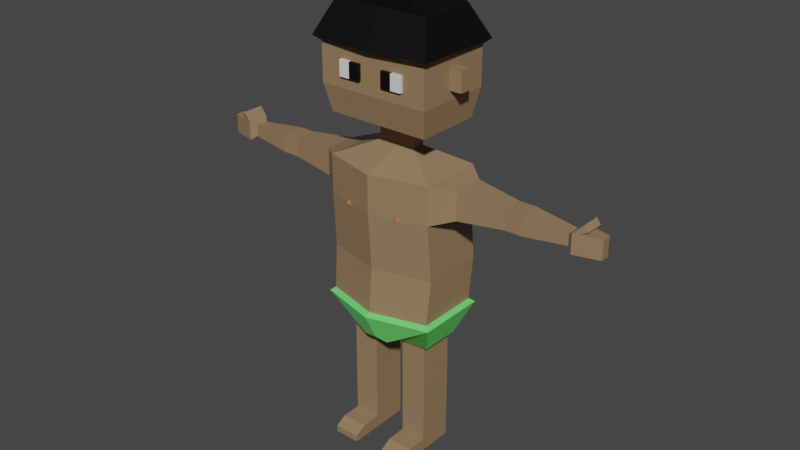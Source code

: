 # Source: adam2.blend  (saved by Blender 3.2.14; exported with 4.5.12 LTS)
import bpy
from mathutils import Matrix  # noqa: F401  (used for matrix-valued properties, if any)

bpy.ops.wm.read_factory_settings(use_empty=True)
scene = bpy.context.scene
scene.name = 'Scene'

# ---- collections
col_collection = bpy.data.collections.new('Collection'); scene.collection.children.link(col_collection)

# ---- materials (node trees are filled in below, after node groups)
mat_skin = bpy.data.materials.new('Skin')
mat_skin.alpha_threshold = 0.0
mat_skin.use_transparent_shadow = False
mat_skin.line_color = (0.0, 0.0, 0.0, 1.0)
mat_loin_cloth = bpy.data.materials.new('Loin cloth')
mat_loin_cloth.use_transparent_shadow = False
mat_eyeball = bpy.data.materials.new('Eyeball')
mat_eyeball.use_transparent_shadow = False
mat_pupil = bpy.data.materials.new('Pupil')
mat_pupil.use_transparent_shadow = False
mat_hair = bpy.data.materials.new('Hair')
mat_hair.use_transparent_shadow = False
mat_nipple = bpy.data.materials.new('Nipple')
mat_nipple.use_transparent_shadow = False

# ---- material node trees
mat_skin.use_nodes = True; mat_skin.node_tree.nodes.clear()
_N = mat_skin.node_tree.nodes; _L = mat_skin.node_tree.links
n0 = _N.new('ShaderNodeOutputMaterial'); n0.name = 'Material Output'; n0.location = (300, 300)
n1 = _N.new('ShaderNodeBsdfPrincipled'); n1.name = 'Principled BSDF'; n1.location = (10, 300)
n1.distribution = 'GGX'
n1.subsurface_method = 'RANDOM_WALK_SKIN'
n1.inputs[0].default_value = (0.3032, 0.1927, 0.1057, 1.0)
n1.inputs[2].default_value = 0.4
n1.inputs[3].default_value = 1.45
n1.inputs[27].default_value = (0.0, 0.0, 0.0, 1.0)
n1.inputs[28].default_value = 1.0
_L.new(n1.outputs[0], n0.inputs[0])
n0.is_active_output = True
mat_loin_cloth.use_nodes = True; mat_loin_cloth.node_tree.nodes.clear()
_N = mat_loin_cloth.node_tree.nodes; _L = mat_loin_cloth.node_tree.links
n0 = _N.new('ShaderNodeBsdfPrincipled'); n0.name = 'Principled BSDF'; n0.location = (10, 300)
n0.distribution = 'GGX'
n0.subsurface_method = 'RANDOM_WALK_SKIN'
n0.inputs[0].default_value = (0.1499, 0.8, 0.1604, 1.0)
n0.inputs[3].default_value = 1.45
n0.inputs[27].default_value = (0.0, 0.0, 0.0, 1.0)
n0.inputs[28].default_value = 1.0
n1 = _N.new('ShaderNodeOutputMaterial'); n1.name = 'Material Output'; n1.location = (300, 300)
_L.new(n0.outputs[0], n1.inputs[0])
n1.is_active_output = True
mat_eyeball.use_nodes = True; mat_eyeball.node_tree.nodes.clear()
_N = mat_eyeball.node_tree.nodes; _L = mat_eyeball.node_tree.links
n0 = _N.new('ShaderNodeBsdfPrincipled'); n0.name = 'Principled BSDF'; n0.location = (10, 300)
n0.distribution = 'GGX'
n0.subsurface_method = 'RANDOM_WALK_SKIN'
n0.inputs[3].default_value = 1.45
n0.inputs[27].default_value = (0.0, 0.0, 0.0, 1.0)
n0.inputs[28].default_value = 1.0
n1 = _N.new('ShaderNodeOutputMaterial'); n1.name = 'Material Output'; n1.location = (300, 300)
_L.new(n0.outputs[0], n1.inputs[0])
n1.is_active_output = True
mat_pupil.use_nodes = True; mat_pupil.node_tree.nodes.clear()
_N = mat_pupil.node_tree.nodes; _L = mat_pupil.node_tree.links
n0 = _N.new('ShaderNodeBsdfPrincipled'); n0.name = 'Principled BSDF'; n0.location = (10, 300)
n0.distribution = 'GGX'
n0.subsurface_method = 'RANDOM_WALK_SKIN'
n0.inputs[0].default_value = (0.0, 0.0, 0.0, 1.0)
n0.inputs[3].default_value = 1.45
n0.inputs[27].default_value = (0.0, 0.0, 0.0, 1.0)
n0.inputs[28].default_value = 1.0
n1 = _N.new('ShaderNodeOutputMaterial'); n1.name = 'Material Output'; n1.location = (300, 300)
_L.new(n0.outputs[0], n1.inputs[0])
n1.is_active_output = True
mat_hair.use_nodes = True; mat_hair.node_tree.nodes.clear()
_N = mat_hair.node_tree.nodes; _L = mat_hair.node_tree.links
n0 = _N.new('ShaderNodeBsdfPrincipled'); n0.name = 'Principled BSDF'; n0.location = (10, 300)
n0.distribution = 'GGX'
n0.subsurface_method = 'RANDOM_WALK_SKIN'
n0.inputs[0].default_value = (0.0, 0.0, 0.0, 1.0)
n0.inputs[3].default_value = 1.45
n0.inputs[27].default_value = (0.0, 0.0, 0.0, 1.0)
n0.inputs[28].default_value = 1.0
n1 = _N.new('ShaderNodeOutputMaterial'); n1.name = 'Material Output'; n1.location = (300, 300)
_L.new(n0.outputs[0], n1.inputs[0])
n1.is_active_output = True
mat_nipple.use_nodes = True; mat_nipple.node_tree.nodes.clear()
_N = mat_nipple.node_tree.nodes; _L = mat_nipple.node_tree.links
n0 = _N.new('ShaderNodeBsdfPrincipled'); n0.name = 'Principled BSDF'; n0.location = (10, 300)
n0.distribution = 'GGX'
n0.subsurface_method = 'RANDOM_WALK_SKIN'
n0.inputs[0].default_value = (0.8, 0.1992, 0.09667, 1.0)
n0.inputs[3].default_value = 1.45
n0.inputs[27].default_value = (0.0, 0.0, 0.0, 1.0)
n0.inputs[28].default_value = 1.0
n1 = _N.new('ShaderNodeOutputMaterial'); n1.name = 'Material Output'; n1.location = (300, 300)
_L.new(n0.outputs[0], n1.inputs[0])
n1.is_active_output = True

# ---- world
world_world = bpy.data.worlds.new('World'); scene.world = world_world
world_world.use_nodes = True; world_world.node_tree.nodes.clear()
_N = world_world.node_tree.nodes; _L = world_world.node_tree.links
n0 = _N.new('ShaderNodeOutputWorld'); n0.name = 'World Output'; n0.location = (300, 300)
n1 = _N.new('ShaderNodeBackground'); n1.name = 'Background'; n1.location = (10, 300)
n1.inputs[0].default_value = (0.05088, 0.05088, 0.05088, 1.0)
_L.new(n1.outputs[0], n0.inputs[0])
n0.is_active_output = True
world_world.color = (0.05088, 0.05088, 0.05088)
world_world.use_sun_shadow = False
world_world.sun_shadow_jitter_overblur = 0.0

# ---- meshes
me_cube = bpy.data.meshes.new('Cube')
me_cube.from_pydata([(0.2442, 0.14, 1.303), (0.05219, 0.14, 0.5629), (0.2442, -0.14, 1.303), (0.05219, -0.14, 0.5629), (0.0, 0.14, 0.5629), (0.0, -0.2057, 1.303), (0.0, -0.14, 0.5629), (0.0, 0.14, 1.303), (0.2442, 0.14, 1.135), (0.2499, 0.1584, 0.8835), (0.2442, -0.14, 1.135), (0.2499, -0.1216, 0.8835), (0.0, -0.2057, 1.135), (0.0, -0.1873, 0.8835), (0.0, 0.14, 1.135), (0.0, 0.1584, 0.8835), (0.2442, 0.14, 0.6903), (0.2442, -0.14, 0.6903), (0.0, -0.2057, 0.6903), (0.0, 0.14, 0.6903), (0.1866, 0.07961, 0.5554), (0.07094, 0.07961, 0.5531), (0.1866, -0.07961, 0.5554), (0.07094, -0.07961, 0.5531), (0.1882, 0.07961, 0.3245), (0.07253, 0.07961, 0.3245), (0.1882, -0.07961, 0.3245), (0.07253, -0.07961, 0.3245), (0.1882, 0.07961, 0.2897), (0.07253, 0.07961, 0.2897), (0.1882, -0.07961, 0.2897), (0.07253, -0.07961, 0.2897), (0.1882, 0.07961, 0.2528), (0.07253, 0.07961, 0.2528), (0.1882, -0.07961, 0.2528), (0.07253, -0.07961, 0.2528), (0.1882, 0.07961, 0.0623), (0.07253, 0.07961, 0.0623), (0.1882, -0.07961, 0.0623), (0.07253, -0.07961, 0.0623), (0.1882, 0.07961, 0.005189), (0.07253, 0.07961, 0.005189), (0.1882, -0.07961, 0.005189), (0.07253, -0.07961, 0.005189), (0.1882, -0.1674, 0.0623), (0.07253, -0.1674, 0.0623), (0.1882, -0.1674, 0.005189), (0.07253, -0.1674, 0.005189), (0.1882, -0.2176, 0.03497), (0.07253, -0.2176, 0.03497), (0.1882, -0.2176, 0.005189), (0.07253, -0.2176, 0.005189), (0.3274, 0.07189, 1.283), (0.3274, -0.07189, 1.283), (0.3274, 0.07189, 1.159), (0.3274, -0.07189, 1.159), (0.5325, 0.04813, 1.263), (0.5325, -0.04813, 1.263), (0.5325, 0.04813, 1.179), (0.5325, -0.04813, 1.179), (0.5689, 0.04813, 1.263), (0.5689, -0.04813, 1.263), (0.5689, 0.04813, 1.179), (0.5689, -0.04813, 1.179), (0.6078, 0.04813, 1.263), (0.6078, -0.04813, 1.263), (0.6078, 0.04813, 1.179), (0.6078, -0.04813, 1.179), (0.7948, 0.02923, 1.246), (0.7948, -0.02923, 1.246), (0.7948, 0.02923, 1.196), (0.7948, -0.02923, 1.196), (0.8181, 0.04897, 1.263), (0.8181, -0.04897, 1.263), (0.8181, 0.04897, 1.178), (0.8181, -0.04897, 1.178), (0.9298, 0.02, 1.263), (0.9298, -0.02, 1.263), (0.9298, 0.02, 1.178), (0.9298, -0.02, 1.178), (0.08473, 0.02893, 1.375), (0.08473, -0.02893, 1.375), (0.0, 0.02893, 1.375), (0.0, -0.02893, 1.375), (0.08473, 0.02893, 1.434), (0.08473, -0.02893, 1.434), (0.0, 0.02893, 1.434), (0.0, -0.02893, 1.434), (0.08473, 0.02893, 1.434), (0.08473, -0.02893, 1.434), (0.0, 0.02893, 1.434), (0.0, -0.02893, 1.434), (0.08473, 0.02893, 1.434), (0.08473, -0.02893, 1.434), (0.0, 0.02893, 1.434), (0.0, -0.02893, 1.434), (0.08473, 0.02893, 1.434), (0.08473, -0.02893, 1.434), (0.0, 0.02893, 1.434), (0.0, -0.02893, 1.434), (0.2267, 0.1457, 1.489), (0.2267, -0.1457, 1.489), (0.0, 0.1457, 1.489), (0.0, -0.1457, 1.489), (0.0, 0.1074, 1.908), (0.0, -0.1074, 1.908), (0.0, 0.174, 1.611), (0.0, 0.174, 1.778), (0.248, 0.174, 1.611), (0.248, 0.174, 1.778), (0.248, -0.174, 1.778), (0.248, -0.174, 1.611), (0.0, -0.174, 1.778), (0.0, -0.174, 1.611), (0.2442, 0.14, 0.6903), (0.05219, 0.14, 0.5629), (0.2442, -0.14, 0.6903), (0.05219, -0.14, 0.5629), (0.0, -0.14, 0.5629), (0.0, 0.14, 0.5629), (0.0, -0.2057, 0.6903), (0.0, 0.14, 0.6903), (0.1866, -0.07961, 0.5554), (0.07094, -0.07961, 0.5531), (0.07094, 0.07961, 0.5531), (0.1866, 0.07961, 0.5554), (0.2069, -0.09151, 0.5375), (0.2138, 0.07961, 0.5437), (0.248, 0.02691, 1.652), (0.248, 0.02691, 1.738), (0.248, -0.02691, 1.738), (0.248, -0.02691, 1.652), (0.3036, -0.02691, 1.738), (0.3036, -0.02691, 1.652), (0.3036, 0.02691, 1.652), (0.3036, 0.02691, 1.738), (0.1002, -0.174, 1.728), (0.1002, -0.174, 1.661), (0.05339, -0.174, 1.728), (0.05339, -0.174, 1.661), (0.1006, -0.174, 1.661), (0.1006, -0.174, 1.728), (0.1474, -0.174, 1.661), (0.1474, -0.174, 1.728), (0.1002, -0.1876, 1.728), (0.1002, -0.1876, 1.661), (0.05339, -0.1876, 1.661), (0.05339, -0.1876, 1.728), (0.1474, -0.1876, 1.728), (0.1006, -0.1876, 1.728), (0.1474, -0.1876, 1.661), (0.1006, -0.1876, 1.661), (0.0, 0.174, 1.778), (0.0, 0.1074, 1.908), (0.0, -0.1074, 1.908), (0.248, 0.174, 1.778), (0.248, -0.174, 1.778), (0.0, -0.174, 1.778), (0.8479, 0.04125, 1.178), (0.8479, -0.04125, 1.178), (0.8479, 0.04125, 1.263), (0.8479, -0.04125, 1.263), (0.8538, 0.05567, 1.298), (0.8538, -0.04227, 1.298), (0.8751, -0.03455, 1.277), (0.8751, 0.04795, 1.277), (0.0, 0.1296, 1.945), (0.0, 0.2118, 1.797), (0.0, 0.174, 1.778), (0.09978, -0.1252, 2.015), (0.09978, 0.1252, 2.015), (0.248, 0.174, 1.778), (0.248, -0.174, 1.778), (0.0, -0.174, 1.778), (0.2145, 0.1252, 1.942), (0.2145, -0.1252, 1.942), (0.0, -0.1296, 1.945), (0.2726, 0.1997, 1.801), (0.2726, -0.1997, 1.801), (0.0, -0.2118, 1.797), (0.0, 0.1296, 2.018), (0.0, -0.1296, 2.018), (0.1126, -0.1827, 1.122), (0.1126, -0.1827, 1.148), (0.1126, -0.1567, 1.122), (0.1126, -0.1567, 1.148), (0.05219, 0.14, 0.5629), (0.05219, -0.14, 0.5629), (0.0, 0.14, 0.5629), (0.0, -0.14, 0.5629), (0.2442, 0.14, 0.6903), (0.1866, 0.07961, 0.5554), (0.07094, 0.07961, 0.5531), (0.2442, 0.14, 0.6903), (0.05219, 0.14, 0.5629), (0.2442, -0.14, 0.6903), (0.05219, -0.14, 0.5629), (0.0, -0.14, 0.5629), (0.0, 0.14, 0.5629), (0.0, -0.2057, 0.6903), (0.0, 0.14, 0.6903), (0.1866, -0.07961, 0.5554), (0.07094, -0.07961, 0.5531), (0.07094, 0.07961, 0.5531), (0.1866, 0.07961, 0.5554), (0.2686, 0.1531, 0.6799), (0.05039, 0.1693, 0.5595), (0.2639, -0.1548, 0.674), (0.05765, -0.1641, 0.5468), (0.0, -0.1666, 0.5516), (0.0, 0.1696, 0.5629), (0.0, -0.2324, 0.679), (0.0, 0.1696, 0.6903), (0.2069, -0.09151, 0.5375), (0.06514, -0.08924, 0.5257), (0.05719, 0.07961, 0.5269), (0.2138, 0.07961, 0.5437), (0.1182, -0.1771, 1.128), (0.1182, -0.1771, 1.142), (0.1182, -0.1623, 1.128), (0.1182, -0.1623, 1.142), (0.1331, -0.1771, 1.128), (0.1331, -0.1771, 1.142), (0.1331, -0.1623, 1.128), (0.1331, -0.1623, 1.142)], [(154, 105), (104, 153)], [(0, 2, 53, 52), (14, 7, 0, 8), (0, 7, 82, 80), (10, 2, 5, 12), (17, 11, 13, 18), (11, 10, 12, 13), (19, 15, 9, 16), (15, 14, 8, 9), (16, 9, 11, 17), (9, 8, 10, 11), (21, 23, 123, 124), (3, 1, 115, 117), (21, 20, 24, 25), (23, 22, 122, 123), (6, 3, 117, 118), (17, 18, 120, 116), (25, 24, 28, 29), (20, 22, 26, 24), (22, 23, 27, 26), (23, 21, 25, 27), (28, 30, 34, 32), (24, 26, 30, 28), (26, 27, 31, 30), (27, 25, 29, 31), (35, 33, 37, 39), (30, 31, 35, 34), (31, 29, 33, 35), (29, 28, 32, 33), (36, 38, 42, 40), (33, 32, 36, 37), (32, 34, 38, 36), (34, 35, 39, 38), (41, 40, 42, 43), (43, 42, 46, 47), (39, 37, 41, 43), (37, 36, 40, 41), (46, 44, 48, 50), (39, 43, 47, 45), (38, 39, 45, 44), (42, 38, 44, 46), (48, 49, 51, 50), (44, 45, 49, 48), (45, 47, 51, 49), (47, 46, 50, 51), (53, 55, 59, 57), (2, 10, 55, 53), (10, 8, 54, 55), (8, 0, 52, 54), (57, 59, 63, 61), (52, 53, 57, 56), (55, 54, 58, 59), (54, 52, 56, 58), (63, 62, 66, 67), (56, 57, 61, 60), (59, 58, 62, 63), (58, 56, 60, 62), (65, 67, 71, 69), (62, 60, 64, 66), (61, 63, 67, 65), (60, 61, 65, 64), (68, 69, 73, 72), (64, 65, 69, 68), (67, 66, 70, 71), (66, 64, 68, 70), (159, 158, 78, 79), (71, 70, 74, 75), (70, 68, 72, 74), (69, 71, 75, 73), (78, 76, 77, 79), (158, 160, 76, 78), (161, 159, 79, 77), (160, 161, 77, 76), (83, 81, 85, 87), (2, 0, 80, 81), (5, 2, 81, 83), (87, 85, 89, 91), (81, 80, 84, 85), (80, 82, 86, 84), (91, 89, 93, 95), (85, 84, 88, 89), (84, 86, 90, 88), (92, 94, 98, 96), (89, 88, 92, 93), (88, 90, 94, 92), (96, 98, 102, 100), (95, 93, 97, 99), (93, 92, 96, 97), (99, 97, 101, 103), (97, 96, 100, 101), (109, 107, 152, 155), (110, 109, 155, 156), (103, 101, 111, 113), (113, 111, 110, 112), (100, 102, 106, 108), (108, 106, 107, 109), (101, 100, 108, 111), (111, 108, 109, 110), (1, 4, 119, 115), (22, 20, 125, 122), (16, 1, 115, 114), (20, 16, 114, 125), (16, 17, 116, 114), (1, 21, 124, 115), (19, 16, 114, 121), (122, 125, 127, 126), (131, 130, 129, 128), (133, 134, 135, 132), (129, 130, 132, 135), (130, 131, 133, 132), (128, 129, 135, 134), (131, 128, 134, 133), (137, 136, 144, 145), (151, 150, 148, 149), (146, 145, 144, 147), (139, 138, 136, 137), (140, 141, 143, 142), (142, 143, 148, 150), (140, 142, 150, 151), (136, 138, 147, 144), (138, 139, 146, 147), (141, 140, 151, 149), (143, 141, 149, 148), (139, 137, 145, 146), (112, 110, 156, 157), (160, 72, 162, 165), (73, 75, 159, 161), (74, 72, 160, 158), (75, 74, 158, 159), (162, 163, 164, 165), (73, 161, 164, 163), (72, 73, 163, 162), (161, 160, 165, 164), (172, 171, 177, 178), (171, 168, 167, 177), (178, 177, 174, 175), (175, 174, 170, 169), (177, 167, 166, 174), (179, 178, 175, 176), (173, 172, 178, 179), (170, 180, 181, 169), (174, 166, 180, 170), (176, 175, 169, 181), (182, 183, 185, 184), (188, 186, 187, 189), (186, 190, 191, 192), (196, 194, 206, 208), (202, 201, 213, 214), (197, 196, 208, 209), (195, 199, 211, 207), (200, 193, 205, 212), (210, 212, 205, 206), (208, 207, 211, 209), (208, 206, 215, 214), (207, 208, 214, 213), (205, 207, 213, 216), (203, 202, 214, 215), (194, 198, 210, 206), (204, 193, 205, 216), (194, 203, 215, 206), (193, 195, 207, 205), (193, 194, 206, 205), (219, 220, 224, 223), (223, 224, 222, 221), (221, 222, 218, 217), (219, 223, 221, 217), (224, 220, 218, 222)])
me_cube.polygons.foreach_set('material_index', [0, 0, 0, 0, 0, 0, 0, 0, 0, 0, 0, 0, 0, 0, 0, 0, 0, 0, 0, 0, 0, 0, 0, 0, 0, 0, 0, 0, 0, 0, 0, 0, 0, 0, 0, 0, 0, 0, 0, 0, 0, 0, 0, 0, 0, 0, 0, 0, 0, 0, 0, 0, 0, 0, 0, 0, 0, 0, 0, 0, 0, 0, 0, 0, 0, 0, 0, 0, 0, 0, 0, 0, 0, 0, 0, 0, 0, 0, 0, 0, 0, 0, 0, 0, 0, 0, 0, 0, 0, 0, 0, 0, 0, 0, 0, 0, 0, 0, 0, 0, 0, 0, 0, 0, 0, 0, 0, 0, 0, 0, 0, 3, 2, 3, 3, 2, 2, 2, 3, 3, 2, 2, 3, 0, 0, 0, 0, 0, 0, 0, 0, 0, 4, 4, 4, 4, 4, 4, 4, 4, 4, 4, 0, 1, 1, 1, 1, 1, 1, 1, 1, 1, 1, 1, 1, 1, 1, 1, 1, 1, 1, 5, 5, 5, 5, 5])
_uv = me_cube.uv_layers.new(name='UVMap')
_uv.uv.foreach_set('vector', [0.625, 0.5, 0.625, 0.75, 0.625, 0.75, 0.625, 0.5, 0.5445, 0.375, 0.625, 0.375, 0.625, 0.5, 0.5445, 0.5, 0.625, 0.5, 0.625, 0.375, 0.625, 0.375, 0.625, 0.5, 0.5445, 0.75, 0.625, 0.75, 0.625, 0.875, 0.5445, 0.875, 0.3972, 0.75, 0.4612, 0.75, 0.4612, 0.875, 0.3972, 0.875, 0.4612, 0.75, 0.5445, 0.75, 0.5445, 0.875, 0.4612, 0.875, 0.3972, 0.375, 0.4612, 0.375, 0.4612, 0.5, 0.3972, 0.5, 0.4612, 0.375, 0.5445, 0.375, 0.5445, 0.5, 0.4612, 0.5, 0.3972, 0.5, 0.4612, 0.5, 0.4612, 0.75, 0.3972, 0.75, 0.4612, 0.5, 0.5445, 0.5, 0.5445, 0.75, 0.4612, 0.75, 0.375, 0.5, 0.375, 0.75, 0.375, 0.75, 0.375, 0.5, 0.375, 0.75, 0.375, 0.5, 0.375, 0.5, 0.375, 0.75, 0.375, 0.5, 0.3972, 0.5, 0.3972, 0.5, 0.375, 0.5, 0.375, 0.75, 0.3972, 0.75, 0.3972, 0.75, 0.375, 0.75, 0.25, 0.75, 0.375, 0.75, 0.375, 0.75, 0.25, 0.75, 0.3972, 0.75, 0.3972, 0.875, 0.3972, 0.875, 0.3972, 0.75, 0.375, 0.5, 0.3972, 0.5, 0.3972, 0.5, 0.375, 0.5, 0.3972, 0.5, 0.3972, 0.75, 0.3972, 0.75, 0.3972, 0.5, 0.3972, 0.75, 0.375, 0.75, 0.375, 0.75, 0.3972, 0.75, 0.375, 0.75, 0.375, 0.5, 0.375, 0.5, 0.375, 0.75, 0.3972, 0.5, 0.3972, 0.75, 0.3972, 0.75, 0.3972, 0.5, 0.3972, 0.5, 0.3972, 0.75, 0.3972, 0.75, 0.3972, 0.5, 0.3972, 0.75, 0.375, 0.75, 0.375, 0.75, 0.3972, 0.75, 0.375, 0.75, 0.375, 0.5, 0.375, 0.5, 0.375, 0.75, 0.375, 0.75, 0.375, 0.5, 0.375, 0.5, 0.375, 0.75, 0.3972, 0.75, 0.375, 0.75, 0.375, 0.75, 0.3972, 0.75, 0.375, 0.75, 0.375, 0.5, 0.375, 0.5, 0.375, 0.75, 0.375, 0.5, 0.3972, 0.5, 0.3972, 0.5, 0.375, 0.5, 0.3972, 0.5, 0.3972, 0.75, 0.3972, 0.75, 0.3972, 0.5, 0.375, 0.5, 0.3972, 0.5, 0.3972, 0.5, 0.375, 0.5, 0.3972, 0.5, 0.3972, 0.75, 0.3972, 0.75, 0.3972, 0.5, 0.3972, 0.75, 0.375, 0.75, 0.375, 0.75, 0.3972, 0.75, 0.375, 0.5, 0.3972, 0.5, 0.3972, 0.75, 0.375, 0.75, 0.375, 0.75, 0.3972, 0.75, 0.3972, 0.75, 0.375, 0.75, 0.375, 0.75, 0.375, 0.5, 0.375, 0.5, 0.375, 0.75, 0.375, 0.5, 0.3972, 0.5, 0.3972, 0.5, 0.375, 0.5, 0.3972, 0.75, 0.3972, 0.75, 0.3972, 0.75, 0.3972, 0.75, 0.375, 0.75, 0.375, 0.75, 0.375, 0.75, 0.375, 0.75, 0.3972, 0.75, 0.375, 0.75, 0.375, 0.75, 0.3972, 0.75, 0.3972, 0.75, 0.3972, 0.75, 0.3972, 0.75, 0.3972, 0.75, 0.3972, 0.75, 0.375, 0.75, 0.375, 0.75, 0.3972, 0.75, 0.3972, 0.75, 0.375, 0.75, 0.375, 0.75, 0.3972, 0.75, 0.375, 0.75, 0.375, 0.75, 0.375, 0.75, 0.375, 0.75, 0.375, 0.75, 0.3972, 0.75, 0.3972, 0.75, 0.375, 0.75, 0.625, 0.75, 0.5445, 0.75, 0.5445, 0.75, 0.625, 0.75, 0.625, 0.75, 0.5445, 0.75, 0.5445, 0.75, 0.625, 0.75, 0.5445, 0.75, 0.5445, 0.5, 0.5445, 0.5, 0.5445, 0.75, 0.5445, 0.5, 0.625, 0.5, 0.625, 0.5, 0.5445, 0.5, 0.625, 0.75, 0.5445, 0.75, 0.5445, 0.75, 0.625, 0.75, 0.625, 0.5, 0.625, 0.75, 0.625, 0.75, 0.625, 0.5, 0.5445, 0.75, 0.5445, 0.5, 0.5445, 0.5, 0.5445, 0.75, 0.5445, 0.5, 0.625, 0.5, 0.625, 0.5, 0.5445, 0.5, 0.5445, 0.75, 0.5445, 0.5, 0.5445, 0.5, 0.5445, 0.75, 0.625, 0.5, 0.625, 0.75, 0.625, 0.75, 0.625, 0.5, 0.5445, 0.75, 0.5445, 0.5, 0.5445, 0.5, 0.5445, 0.75, 0.5445, 0.5, 0.625, 0.5, 0.625, 0.5, 0.5445, 0.5, 0.625, 0.75, 0.5445, 0.75, 0.5445, 0.75, 0.625, 0.75, 0.5445, 0.5, 0.625, 0.5, 0.625, 0.5, 0.5445, 0.5, 0.625, 0.75, 0.5445, 0.75, 0.5445, 0.75, 0.625, 0.75, 0.625, 0.5, 0.625, 0.75, 0.625, 0.75, 0.625, 0.5, 0.625, 0.5, 0.625, 0.75, 0.625, 0.75, 0.625, 0.5, 0.625, 0.5, 0.625, 0.75, 0.625, 0.75, 0.625, 0.5, 0.5445, 0.75, 0.5445, 0.5, 0.5445, 0.5, 0.5445, 0.75, 0.5445, 0.5, 0.625, 0.5, 0.625, 0.5, 0.5445, 0.5, 0.5445, 0.75, 0.5445, 0.5, 0.5445, 0.5, 0.5445, 0.75, 0.5445, 0.75, 0.5445, 0.5, 0.5445, 0.5, 0.5445, 0.75, 0.5445, 0.5, 0.625, 0.5, 0.625, 0.5, 0.5445, 0.5, 0.625, 0.75, 0.5445, 0.75, 0.5445, 0.75, 0.625, 0.75, 0.5445, 0.5, 0.625, 0.5, 0.625, 0.75, 0.5445, 0.75, 0.5445, 0.5, 0.625, 0.5, 0.625, 0.5, 0.5445, 0.5, 0.625, 0.75, 0.5445, 0.75, 0.5445, 0.75, 0.625, 0.75, 0.625, 0.5, 0.625, 0.75, 0.625, 0.75, 0.625, 0.5, 0.625, 0.875, 0.625, 0.75, 0.625, 0.75, 0.625, 0.875, 0.625, 0.75, 0.625, 0.5, 0.625, 0.5, 0.625, 0.75, 0.625, 0.875, 0.625, 0.75, 0.625, 0.75, 0.625, 0.875, 0.625, 0.875, 0.625, 0.75, 0.625, 0.75, 0.625, 0.875, 0.625, 0.75, 0.625, 0.5, 0.625, 0.5, 0.625, 0.75, 0.625, 0.5, 0.625, 0.375, 0.625, 0.375, 0.625, 0.5, 0.625, 0.875, 0.625, 0.75, 0.625, 0.75, 0.625, 0.875, 0.625, 0.75, 0.625, 0.5, 0.625, 0.5, 0.625, 0.75, 0.625, 0.5, 0.625, 0.375, 0.625, 0.375, 0.625, 0.5, 0.625, 0.5, 0.625, 0.375, 0.625, 0.375, 0.625, 0.5, 0.625, 0.75, 0.625, 0.5, 0.625, 0.5, 0.625, 0.75, 0.625, 0.5, 0.625, 0.375, 0.625, 0.375, 0.625, 0.5, 0.625, 0.5, 0.625, 0.375, 0.625, 0.375, 0.625, 0.5, 0.625, 0.875, 0.625, 0.75, 0.625, 0.75, 0.625, 0.875, 0.625, 0.75, 0.625, 0.5, 0.625, 0.5, 0.625, 0.75, 0.625, 0.875, 0.625, 0.75, 0.625, 0.75, 0.625, 0.875, 0.625, 0.75, 0.625, 0.5, 0.625, 0.5, 0.625, 0.75, 0.625, 0.5, 0.625, 0.375, 0.625, 0.375, 0.625, 0.5, 0.625, 0.75, 0.625, 0.5, 0.625, 0.5, 0.625, 0.75, 0.625, 0.875, 0.625, 0.75, 0.625, 0.75, 0.625, 0.875, 0.625, 0.875, 0.625, 0.75, 0.625, 0.75, 0.625, 0.875, 0.625, 0.5, 0.625, 0.375, 0.625, 0.375, 0.625, 0.5, 0.625, 0.5, 0.625, 0.375, 0.625, 0.375, 0.625, 0.5, 0.625, 0.75, 0.625, 0.5, 0.625, 0.5, 0.625, 0.75, 0.625, 0.75, 0.625, 0.5, 0.625, 0.5, 0.625, 0.75, 0.375, 0.5, 0.25, 0.5, 0.25, 0.5, 0.375, 0.5, 0.3972, 0.75, 0.3972, 0.5, 0.3972, 0.5, 0.3972, 0.75, 0.3972, 0.5, 0.375, 0.5, 0.375, 0.5, 0.3972, 0.5, 0.3972, 0.5, 0.3972, 0.5, 0.3972, 0.5, 0.3972, 0.5, 0.3972, 0.5, 0.3972, 0.75, 0.3972, 0.75, 0.3972, 0.5, 0.375, 0.5, 0.375, 0.5, 0.375, 0.5, 0.375, 0.5, 0.3972, 0.375, 0.3972, 0.5, 0.3972, 0.5, 0.3972, 0.375, 0.3972, 0.75, 0.3972, 0.5, 0.3972, 0.5, 0.3972, 0.75, 0.625, 0.75, 0.625, 0.75, 0.625, 0.5, 0.625, 0.5, 0.625, 0.75, 0.625, 0.5, 0.625, 0.5, 0.625, 0.75, 0.625, 0.5, 0.625, 0.75, 0.625, 0.75, 0.625, 0.5, 0.625, 0.75, 0.625, 0.75, 0.625, 0.75, 0.625, 0.75, 0.625, 0.5, 0.625, 0.5, 0.625, 0.5, 0.625, 0.5, 0.625, 0.75, 0.625, 0.5, 0.625, 0.5, 0.625, 0.75, 0.625, 0.75, 0.625, 0.75, 0.625, 0.75, 0.625, 0.75, 0.625, 0.875, 0.625, 0.75, 0.625, 0.75, 0.625, 0.875, 0.625, 0.875, 0.625, 0.75, 0.625, 0.75, 0.625, 0.875, 0.625, 0.875, 0.625, 0.875, 0.625, 0.75, 0.625, 0.75, 0.625, 0.875, 0.625, 0.875, 0.625, 0.75, 0.625, 0.75, 0.625, 0.75, 0.625, 0.75, 0.625, 0.75, 0.625, 0.75, 0.625, 0.875, 0.625, 0.75, 0.625, 0.75, 0.625, 0.875, 0.625, 0.75, 0.625, 0.875, 0.625, 0.875, 0.625, 0.75, 0.625, 0.875, 0.625, 0.875, 0.625, 0.875, 0.625, 0.875, 0.625, 0.875, 0.625, 0.875, 0.625, 0.875, 0.625, 0.875, 0.625, 0.75, 0.625, 0.875, 0.625, 0.875, 0.625, 0.75, 0.625, 0.875, 0.625, 0.75, 0.625, 0.75, 0.625, 0.875, 0.625, 0.875, 0.625, 0.75, 0.625, 0.75, 0.625, 0.875, 0.625, 0.5, 0.625, 0.5, 0.625, 0.5, 0.625, 0.5, 0.625, 0.75, 0.5445, 0.75, 0.5445, 0.75, 0.625, 0.75, 0.5445, 0.5, 0.625, 0.5, 0.625, 0.5, 0.5445, 0.5, 0.5445, 0.75, 0.5445, 0.5, 0.5445, 0.5, 0.5445, 0.75, 0.625, 0.5, 0.625, 0.75, 0.625, 0.75, 0.625, 0.5, 0.625, 0.75, 0.625, 0.75, 0.625, 0.75, 0.625, 0.75, 0.625, 0.5, 0.625, 0.75, 0.625, 0.75, 0.625, 0.5, 0.625, 0.75, 0.625, 0.5, 0.625, 0.5, 0.625, 0.75, 0.625, 0.75, 0.625, 0.5, 0.625, 0.5, 0.625, 0.75, 0.625, 0.5, 0.625, 0.375, 0.625, 0.375, 0.625, 0.5, 0.625, 0.75, 0.625, 0.5, 0.625, 0.5, 0.625, 0.75, 0.625, 0.75, 0.625, 0.5, 0.625, 0.5, 0.625, 0.75, 0.625, 0.5, 0.625, 0.375, 0.625, 0.375, 0.625, 0.5, 0.625, 0.875, 0.625, 0.75, 0.625, 0.75, 0.625, 0.875, 0.625, 0.875, 0.625, 0.75, 0.625, 0.75, 0.625, 0.875, 0.625, 0.5, 0.75, 0.5, 0.75, 0.75, 0.625, 0.75, 0.625, 0.5, 0.625, 0.375, 0.625, 0.375, 0.625, 0.5, 0.625, 0.875, 0.625, 0.75, 0.625, 0.75, 0.625, 0.875, 0.375, 0.0, 0.625, 0.0, 0.625, 0.25, 0.375, 0.25, 0.25, 0.5, 0.375, 0.5, 0.375, 0.75, 0.25, 0.75, 0.375, 0.5, 0.3972, 0.5, 0.3972, 0.5, 0.375, 0.5, 0.375, 0.75, 0.375, 0.5, 0.375, 0.5, 0.375, 0.75, 0.375, 0.75, 0.3972, 0.75, 0.3972, 0.75, 0.375, 0.75, 0.25, 0.75, 0.375, 0.75, 0.375, 0.75, 0.25, 0.75, 0.3972, 0.75, 0.3972, 0.875, 0.3972, 0.875, 0.3972, 0.75, 0.3972, 0.375, 0.3972, 0.5, 0.3972, 0.5, 0.3972, 0.375, 0.375, 0.375, 0.3972, 0.375, 0.3972, 0.5, 0.375, 0.5, 0.375, 0.75, 0.3972, 0.75, 0.3972, 0.875, 0.375, 0.875, 0.375, 0.75, 0.375, 0.5, 0.375, 0.5, 0.375, 0.75, 0.3972, 0.75, 0.375, 0.75, 0.375, 0.75, 0.3972, 0.75, 0.3972, 0.5, 0.3972, 0.75, 0.3972, 0.75, 0.3972, 0.5, 0.375, 0.5, 0.375, 0.75, 0.375, 0.75, 0.375, 0.5, 0.375, 0.5, 0.25, 0.5, 0.25, 0.5, 0.375, 0.5, 0.3972, 0.5, 0.3972, 0.5, 0.3972, 0.5, 0.3972, 0.5, 0.375, 0.5, 0.375, 0.5, 0.375, 0.5, 0.375, 0.5, 0.3972, 0.5, 0.3972, 0.75, 0.3972, 0.75, 0.3972, 0.5, 0.3972, 0.5, 0.375, 0.5, 0.375, 0.5, 0.3972, 0.5, 0.375, 0.25, 0.625, 0.25, 0.625, 0.5, 0.375, 0.5, 0.375, 0.5, 0.625, 0.5, 0.625, 0.75, 0.375, 0.75, 0.375, 0.75, 0.625, 0.75, 0.625, 1.0, 0.375, 1.0, 0.125, 0.5, 0.375, 0.5, 0.375, 0.75, 0.125, 0.75, 0.625, 0.5, 0.875, 0.5, 0.875, 0.75, 0.625, 0.75])
me_cube.materials.append(mat_skin)
me_cube.materials.append(mat_loin_cloth)
me_cube.materials.append(mat_eyeball)
me_cube.materials.append(mat_pupil)
me_cube.materials.append(mat_hair)
me_cube.materials.append(mat_nipple)
me_cube.use_mirror_vertex_groups = False
me_cube.update()
me_cube.normals_split_custom_set([tuple(v) for v in zip(*[iter([0.2336, 0.0, 0.9723, 0.2336, 0.0, 0.9723, 0.2336, 0.0, 0.9723, 0.2336, 0.0, 0.9723, 0.0, 1.0, 0.0, 0.0, 1.0, 0.0, 0.0, 1.0, 0.0, 0.0, 1.0, 0.0, 0.0, 0.5406, 0.8413, 0.0, 0.5406, 0.8413, 0.0, 0.5406, 0.8413, 0.0, 0.5406, 0.8413, 0.2598, -0.9657, 0.0, 0.2598, -0.9657, 0.0, 0.2598, -0.9657, 0.0, 0.2598, -0.9657, 0.0, 0.256, -0.9627, 0.08787, 0.256, -0.9627, 0.08787, 0.256, -0.9627, 0.08787, 0.256, -0.9627, 0.08787, 0.2564, -0.9642, -0.0676, 0.2564, -0.9642, -0.0676, 0.2564, -0.9642, -0.0676, 0.2564, -0.9642, -0.0676, 0.0, 0.9955, -0.0948, 0.0, 0.9955, -0.0948, 0.0, 0.9955, -0.0948, 0.0, 0.9955, -0.0948, 0.0, 0.9973, 0.07294, 0.0, 0.9973, 0.07294, 0.0, 0.9973, 0.07294, 0.0, 0.9973, 0.07294, 0.9996, 0.0, -0.02965, 0.9996, 0.0, -0.02965, 0.9996, 0.0, -0.02965, 0.9996, 0.0, -0.02965, 0.9997, 0.0, 0.02278, 0.9997, 0.0, 0.02278, 0.9997, 0.0, 0.02278, 0.9997, 0.0, 0.02278, 0.0, 0.0, 1.0, 0.0, 0.0, 1.0, 0.0, 0.0, 1.0, 0.0, 0.0, 1.0, 0.0, 0.0, 1.0, 0.0, 0.0, 1.0, 0.0, 0.0, 1.0, 0.0, 0.0, 1.0, 0.0, 1.0, 0.0, 0.0, 1.0, 0.0, 0.0, 1.0, 0.0, 0.0, 1.0, 0.0, 0.0, 0.0, 1.0, 0.0, 0.0, 1.0, 0.0, 0.0, 1.0, 0.0, 0.0, 1.0, 0.0, 0.0, 1.0, 0.0, 0.0, 1.0, 0.0, 0.0, 1.0, 0.0, 0.0, 1.0, 0.0, 0.0, 1.0, 0.0, 0.0, 1.0, 0.0, 0.0, 1.0, 0.0, 0.0, 1.0, 0.0, 1.0, 0.0, 0.0, 1.0, 0.0, 0.0, 1.0, 0.0, 0.0, 1.0, 0.0, 1.0, 0.0, 0.006894, 1.0, 0.0, 0.006894, 1.0, 0.0, 0.006894, 1.0, 0.0, 0.006894, 0.0, -1.0, 0.0, 0.0, -1.0, 0.0, 0.0, -1.0, 0.0, 0.0, -1.0, 0.0, -1.0, 0.0, -0.006962, -1.0, 0.0, -0.006962, -1.0, 0.0, -0.006962, -1.0, 0.0, -0.006962, 1.0, 0.0, 0.0, 1.0, 0.0, 0.0, 1.0, 0.0, 0.0, 1.0, 0.0, 0.0, 1.0, 0.0, 0.0, 1.0, 0.0, 0.0, 1.0, 0.0, 0.0, 1.0, 0.0, 0.0, 0.0, -1.0, 0.0, 0.0, -1.0, 0.0, 0.0, -1.0, 0.0, 0.0, -1.0, 0.0, -1.0, 0.0, 0.0, -1.0, 0.0, 0.0, -1.0, 0.0, 0.0, -1.0, 0.0, 0.0, -1.0, 0.0, 0.0, -1.0, 0.0, 0.0, -1.0, 0.0, 0.0, -1.0, 0.0, 0.0, 0.0, -1.0, 0.0, 0.0, -1.0, 0.0, 0.0, -1.0, 0.0, 0.0, -1.0, 0.0, -1.0, 0.0, 0.0, -1.0, 0.0, 0.0, -1.0, 0.0, 0.0, -1.0, 0.0, 0.0, 0.0, 1.0, 0.0, 0.0, 1.0, 0.0, 0.0, 1.0, 0.0, 0.0, 1.0, 0.0, 1.0, 0.0, 0.0, 1.0, 0.0, 0.0, 1.0, 0.0, 0.0, 1.0, 0.0, 0.0, 0.0, 1.0, 0.0, 0.0, 1.0, 0.0, 0.0, 1.0, 0.0, 0.0, 1.0, 0.0, 1.0, 0.0, 0.0, 1.0, 0.0, 0.0, 1.0, 0.0, 0.0, 1.0, 0.0, 0.0, 0.0, -1.0, 0.0, 0.0, -1.0, 0.0, 0.0, -1.0, 0.0, 0.0, -1.0, 0.0, 0.0, 0.0, -1.0, 0.0, 0.0, -1.0, 0.0, 0.0, -1.0, 0.0, 0.0, -1.0, 0.0, 0.0, -1.0, 0.0, 0.0, -1.0, 0.0, 0.0, -1.0, 0.0, 0.0, -1.0, -1.0, 0.0, 0.0, -1.0, 0.0, 0.0, -1.0, 0.0, 0.0, -1.0, 0.0, 0.0, 0.0, 1.0, 0.0, 0.0, 1.0, 0.0, 0.0, 1.0, 0.0, 0.0, 1.0, 0.0, 1.0, 0.0, 0.0, 1.0, 0.0, 0.0, 1.0, 0.0, 0.0, 1.0, 0.0, 0.0, -1.0, 0.0, 0.0, -1.0, 0.0, 0.0, -1.0, 0.0, 0.0, -1.0, 0.0, 0.0, 0.0, 0.0, 1.0, 0.0, 0.0, 1.0, 0.0, 0.0, 1.0, 0.0, 0.0, 1.0, 1.0, 0.0, 0.0, 1.0, 0.0, 0.0, 1.0, 0.0, 0.0, 1.0, 0.0, 0.0, 0.0, -1.0, 0.0, 0.0, -1.0, 0.0, 0.0, -1.0, 0.0, 0.0, -1.0, 0.0, 0.0, -0.4786, 0.8781, 0.0, -0.4786, 0.8781, 0.0, -0.4786, 0.8781, 0.0, -0.4786, 0.8781, -1.0, 0.0, 0.0, -1.0, 0.0, 0.0, -1.0, 0.0, 0.0, -1.0, 0.0, 0.0, 0.0, 0.0, -1.0, 0.0, 0.0, -1.0, 0.0, 0.0, -1.0, 0.0, 0.0, -1.0, 0.1151, -0.9934, 0.0, 0.1151, -0.9934, 0.0, 0.1151, -0.9934, 0.0, 0.1151, -0.9934, 0.0, 0.6332, -0.774, 0.0, 0.6332, -0.774, 0.0, 0.6332, -0.774, 0.0, 0.6332, -0.774, 0.0, 0.2706, 0.0, -0.9627, 0.2706, 0.0, -0.9627, 0.2706, 0.0, -0.9627, 0.2706, 0.0, -0.9627, 0.6332, 0.774, 0.0, 0.6332, 0.774, 0.0, 0.6332, 0.774, 0.0, 0.6332, 0.774, 0.0, 0.0, -1.0, 0.0, 0.0, -1.0, 0.0, 0.0, -1.0, 0.0, 0.0, -1.0, 0.0, 0.09999, 0.0, 0.995, 0.09999, 0.0, 0.995, 0.09999, 0.0, 0.995, 0.09999, 0.0, 0.995, 0.09999, 0.0, -0.995, 0.09999, 0.0, -0.995, 0.09999, 0.0, -0.995, 0.09999, 0.0, -0.995, 0.1151, 0.9934, 0.0, 0.1151, 0.9934, 0.0, 0.1151, 0.9934, 0.0, 0.1151, 0.9934, 0.0, 0.0, 0.0, -1.0, 0.0, 0.0, -1.0, 0.0, 0.0, -1.0, 0.0, 0.0, -1.0, 0.0, 0.0, 1.0, 0.0, 0.0, 1.0, 0.0, 0.0, 1.0, 0.0, 0.0, 1.0, 0.0, 0.0, -1.0, 0.0, 0.0, -1.0, 0.0, 0.0, -1.0, 0.0, 0.0, -1.0, 0.0, 1.0, 0.0, 0.0, 1.0, 0.0, 0.0, 1.0, 0.0, 0.0, 1.0, 0.0, 0.1006, -0.9949, 0.0, 0.1006, -0.9949, 0.0, 0.1006, -0.9949, 0.0, 0.1006, -0.9949, 0.0, 0.0, 1.0, 0.0, 0.0, 1.0, 0.0, 0.0, 1.0, 0.0, 0.0, 1.0, 0.0, 0.0, -1.0, 0.0, 0.0, -1.0, 0.0, 0.0, -1.0, 0.0, 0.0, -1.0, 0.0, 0.0, 0.0, 1.0, 0.0, 0.0, 1.0, 0.0, 0.0, 1.0, 0.0, 0.0, 1.0, -0.5911, 0.0, 0.8066, -0.5911, 0.0, 0.8066, -0.5911, 0.0, 0.8066, -0.5911, 0.0, 0.8066, 0.08739, 0.0, 0.9962, 0.08739, 0.0, 0.9962, 0.08739, 0.0, 0.9962, 0.08739, 0.0, 0.9962, 0.08739, 0.0, -0.9962, 0.08739, 0.0, -0.9962, 0.08739, 0.0, -0.9962, 0.08739, 0.0, -0.9962, 0.1006, 0.9949, 0.0, 0.1006, 0.9949, 0.0, 0.1006, 0.9949, 0.0, 0.1006, 0.9949, 0.0, 0.0, 0.0, -1.0, 0.0, 0.0, -1.0, 0.0, 0.0, -1.0, 0.0, 0.0, -1.0, -0.5911, 0.0, -0.8066, -0.5911, 0.0, -0.8066, -0.5911, 0.0, -0.8066, -0.5911, 0.0, -0.8066, -0.6453, 0.764, 0.0, -0.6453, 0.764, 0.0, -0.6453, 0.764, 0.0, -0.6453, 0.764, 0.0, -0.6453, -0.764, 0.0, -0.6453, -0.764, 0.0, -0.6453, -0.764, 0.0, -0.6453, -0.764, 0.0, 1.0, 0.0, 0.0, 1.0, 0.0, 0.0, 1.0, 0.0, 0.0, 1.0, 0.0, 0.0, 0.2512, 0.9679, 0.0, 0.2512, 0.9679, 0.0, 0.2512, 0.9679, 0.0, 0.2512, 0.9679, 0.0, 0.2512, -0.9679, 0.0, 0.2512, -0.9679, 0.0, 0.2512, -0.9679, 0.0, 0.2512, -0.9679, 0.0, -1.485e-06, 0.0, 1.0, -1.485e-06, 0.0, 1.0, -1.485e-06, 0.0, 1.0, -1.485e-06, 0.0, 1.0, 0.0, -1.0, 0.0, 0.0, -1.0, 0.0, 0.0, -1.0, 0.0, 0.0, -1.0, 0.0, 0.4085, 0.0, 0.9128, 0.4085, 0.0, 0.9128, 0.4085, 0.0, 0.9128, 0.4085, 0.0, 0.9128, 0.08118, -0.4064, 0.9101, 0.08118, -0.4064, 0.9101, 0.08118, -0.4064, 0.9101, 0.08118, -0.4064, 0.9101, 0.0, 0.0, 1.0, 0.0, 0.0, 1.0, 0.0, 0.0, 1.0, 0.0, 0.0, 1.0, 1.0, 0.0, 0.0, 1.0, 0.0, 0.0, 1.0, 0.0, 0.0, 1.0, 0.0, 0.0, 0.0, 1.0, 0.0, 0.0, 1.0, 0.0, 0.0, 1.0, 0.0, 0.0, 1.0, 0.0, 0.0, 0.0, 1.0, 0.0, 0.0, 1.0, 0.0, 0.0, 1.0, 0.0, 0.0, 1.0, 0.0, 0.0, 1.0, 0.0, 0.0, 1.0, 0.0, 0.0, 1.0, 0.0, 0.0, 1.0, 0.0, 0.0, 1.0, 0.0, 0.0, 1.0, 0.0, 0.0, 1.0, 0.0, 0.0, 1.0, 0.0, 0.0, 1.0, 0.0, 0.0, 1.0, 0.0, 0.0, 1.0, 0.0, 0.0, 1.0, 0.0, 0.0, 1.0, 0.0, 0.0, 1.0, 0.0, 0.0, 1.0, 0.0, 0.0, 1.0, 0.0, 0.0, 1.0, 0.0, 0.0, 1.0, 0.0, 0.0, 1.0, 0.0, 0.0, 1.0, 0.0, 0.4251, -0.9051, 0.0, 0.4251, -0.9051, 0.0, 0.4251, -0.9051, 0.0, 0.4251, -0.9051, 0.0, 0.0, 1.0, 0.0, 0.0, 1.0, 0.0, 0.0, 1.0, 0.0, 0.0, 1.0, 0.0, 0.0, 1.0, 0.0, 0.0, 1.0, 0.0, 0.0, 1.0, 0.0, 0.0, 1.0, 0.0, -0.4251, -0.9051, 0.0, -0.4251, -0.9051, 0.0, -0.4251, -0.9051, 0.0, -0.4251, -0.9051, 0.3604, 0.0, -0.9328, 0.3604, 0.0, -0.9328, 0.3604, 0.0, -0.9328, 0.3604, 0.0, -0.9328, 0.0, 0.0, 1.0, 0.0, 0.0, 1.0, 0.0, 0.0, 1.0, 0.0, 0.0, 1.0, 0.0, 0.0, 1.0, 0.0, 0.0, 1.0, 0.0, 0.0, 1.0, 0.0, 0.0, 1.0, 0.0, -0.9743, -0.2252, 0.0, -0.9743, -0.2252, 0.0, -0.9743, -0.2252, 0.0, -0.9743, -0.2252, 0.0, -1.0, 0.0, 0.0, -1.0, 0.0, 0.0, -1.0, 0.0, 0.0, -1.0, 0.0, 0.0, 0.9743, -0.2252, 0.0, 0.9743, -0.2252, 0.0, 0.9743, -0.2252, 0.0, 0.9743, -0.2252, 0.0, 1.0, 0.0, 0.0, 1.0, 0.0, 0.0, 1.0, 0.0, 0.0, 1.0, 0.0, 0.9852, 0.0, -0.1712, 0.9852, 0.0, -0.1712, 0.9852, 0.0, -0.1712, 0.9852, 0.0, -0.1712, 1.0, 0.0, 0.0, 1.0, 0.0, 0.0, 1.0, 0.0, 0.0, 1.0, 0.0, 0.0, 0.0, 0.0, 1.0, 0.0, 0.0, 1.0, 0.0, 0.0, 1.0, 0.0, 0.0, 1.0, 0.0, 0.0, 1.0, 0.0, 0.0, 1.0, 0.0, 0.0, 1.0, 0.0, 0.0, 1.0, 0.0, 0.0, 1.0, 0.0, 0.0, 1.0, 0.0, 0.0, 1.0, 0.0, 0.0, 1.0, 0.0, 0.0, 1.0, 0.0, 0.0, 1.0, 0.0, 0.0, 1.0, 0.0, 0.0, 1.0, 0.0, 0.0, 1.0, 0.0, 0.0, 1.0, 0.0, 0.0, 1.0, 0.0, 0.0, 1.0, 0.0, 0.0, 1.0, 0.0, 0.0, 1.0, 0.0, 0.0, 1.0, 0.0, 0.0, 1.0, 0.0, 0.0, 1.0, 0.0, 0.0, 1.0, 0.0, 0.0, 1.0, 0.0, 0.0, 1.0, -0.5218, 0.02695, -0.8527, -0.5218, 0.02695, -0.8527, -0.5218, 0.02695, -0.8527, -0.5218, 0.02695, -0.8527, -1.0, 0.0, 0.0, -1.0, 0.0, 0.0, -1.0, 0.0, 0.0, -1.0, 0.0, 0.0, 1.0, 0.0, 0.0, 1.0, 0.0, 0.0, 1.0, 0.0, 0.0, 1.0, 0.0, 0.0, 0.0, 0.0, 1.0, 0.0, 0.0, 1.0, 0.0, 0.0, 1.0, 0.0, 0.0, 1.0, 0.0, -1.0, 0.0, 0.0, -1.0, 0.0, 0.0, -1.0, 0.0, 0.0, -1.0, 0.0, 0.0, 1.0, 0.0, 0.0, 1.0, 0.0, 0.0, 1.0, 0.0, 0.0, 1.0, 0.0, 0.0, 0.0, -1.0, 0.0, 0.0, -1.0, 0.0, 0.0, -1.0, 0.0, 0.0, -1.0, 1.0, 0.0, 0.0, 1.0, 0.0, 0.0, 1.0, 0.0, 0.0, 1.0, 0.0, 0.0, 0.0, -1.0, 0.0, 0.0, -1.0, 0.0, 0.0, -1.0, 0.0, 0.0, -1.0, 0.0, 0.0, -1.0, 0.0, 0.0, -1.0, 0.0, 0.0, -1.0, 0.0, 0.0, -1.0, 0.0, 0.0, 1.0, 0.0, 0.0, 1.0, 0.0, 0.0, 1.0, 0.0, 0.0, 1.0, 0.0, 0.0, 1.0, 0.0, 0.0, 1.0, 0.0, 0.0, 1.0, 0.0, 0.0, 1.0, 0.0, 1.0, 0.0, 0.0, 1.0, 0.0, 0.0, 1.0, 0.0, 0.0, 1.0, 0.0, 0.0, 0.0, 0.0, -1.0, 0.0, 0.0, -1.0, 0.0, 0.0, -1.0, 0.0, 0.0, -1.0, 0.0, 0.0, 1.0, 0.0, 0.0, 1.0, 0.0, 0.0, 1.0, 0.0, 0.0, 1.0, -1.0, 0.0, 0.0, -1.0, 0.0, 0.0, -1.0, 0.0, 0.0, -1.0, 0.0, 0.0, -1.0, 0.0, 0.0, -1.0, 0.0, 0.0, -1.0, 0.0, 0.0, -1.0, 0.0, 0.0, 0.0, 0.0, 1.0, 0.0, 0.0, 1.0, 0.0, 0.0, 1.0, 0.0, 0.0, 1.0, 0.0, 0.0, -1.0, 0.0, 0.0, -1.0, 0.0, 0.0, -1.0, 0.0, 0.0, -1.0, 0.0, 0.0, 1.0, 0.0, 0.0, 1.0, 0.0, 0.0, 1.0, 0.0, 0.0, 1.0, 0.1144, 0.9108, -0.3968, 0.1144, 0.9108, -0.3968, 0.1144, 0.9108, -0.3968, 0.1144, 0.9108, -0.3968, 0.2512, -0.9679, 0.0, 0.2512, -0.9679, 0.0, 0.2512, -0.9679, 0.0, 0.2512, -0.9679, 0.0, 0.2512, 0.9679, 0.0, 0.2512, 0.9679, 0.0, 0.2512, 0.9679, 0.0, 0.2512, 0.9679, 0.0, -2.777e-06, 0.0, -1.0, -2.777e-06, 0.0, -1.0, -2.777e-06, 0.0, -1.0, -2.777e-06, 0.0, -1.0, 0.6962, 0.0, 0.7179, 0.6962, 0.0, 0.7179, 0.6962, 0.0, 0.7179, 0.6962, 0.0, 0.7179, 0.2614, -0.9625, -0.07246, 0.2614, -0.9625, -0.07246, 0.2614, -0.9625, -0.07246, 0.2614, -0.9625, -0.07246, -0.6986, 0.0, 0.7155, -0.6986, 0.0, 0.7155, -0.6986, 0.0, 0.7155, -0.6986, 0.0, 0.7155, 0.4594, 0.0, -0.8882, 0.4594, 0.0, -0.8882, 0.4594, 0.0, -0.8882, 0.4594, 0.0, -0.8882, 0.6844, 0.0, -0.7291, 0.6844, 0.0, -0.7291, 0.6844, 0.0, -0.7291, 0.6844, 0.0, -0.7291, 0.0189, 0.5507, -0.8345, 0.0189, 0.5507, -0.8345, 0.0189, 0.5507, -0.8345, 0.0189, 0.5507, -0.8345, 0.9241, 0.0, 0.3822, 0.9241, 0.0, 0.3822, 0.9241, 0.0, 0.3822, 0.9241, 0.0, 0.3822, 0.54, 0.0, 0.8417, 0.54, 0.0, 0.8417, 0.54, 0.0, 0.8417, 0.54, 0.0, 0.8417, 0.02872, 0.8752, 0.4828, 0.02872, 0.8752, 0.4828, 0.02872, 0.8752, 0.4828, 0.02872, 0.8752, 0.4828, 0.02872, -0.8752, 0.4828, 0.02872, -0.8752, 0.4828, 0.02872, -0.8752, 0.4828, 0.02872, -0.8752, 0.4828, 0.0189, -0.5507, -0.8345, 0.0189, -0.5507, -0.8345, 0.0189, -0.5507, -0.8345, 0.0189, -0.5507, -0.8345, 0.02903, 0.0, 0.9996, 0.02903, 0.0, 0.9996, 0.02903, 0.0, 0.9996, 0.02903, 0.0, 0.9996, 0.02828, 0.9994, 0.02204, 0.02828, 0.9994, 0.02204, 0.02828, 0.9994, 0.02204, 0.02828, 0.9994, 0.02204, 0.02828, -0.9994, 0.02204, 0.02828, -0.9994, 0.02204, 0.02828, -0.9994, 0.02204, 0.02828, -0.9994, 0.02204, -1.0, 0.0, 0.0, -1.0, 0.0, 0.0, -1.0, 0.0, 0.0, -1.0, 0.0, 0.0, 0.0, 0.0, -1.0, 0.0, 0.0, -1.0, 0.0, 0.0, -1.0, 0.0, 0.0, -1.0, 0.2773, 0.7, -0.6581, 0.2773, 0.7, -0.6581, 0.2773, 0.7, -0.6581, 0.2773, 0.7, -0.6581, -0.9826, -0.007778, -0.1856, -0.9826, -0.007778, -0.1856, -0.9826, -0.007778, -0.1856, -0.9826, -0.007778, -0.1856, 0.03095, 0.9063, -0.4215, 0.03095, 0.9063, -0.4215, 0.03095, 0.9063, -0.4215, 0.03095, 0.9063, -0.4215, -0.04969, 0.4715, -0.8805, -0.04969, 0.4715, -0.8805, -0.04969, 0.4715, -0.8805, -0.04969, 0.4715, -0.8805, 0.1488, -0.4982, 0.8542, 0.1488, -0.4982, 0.8542, 0.1488, -0.4982, 0.8542, 0.1488, -0.4982, 0.8542, 0.02689, 0.222, 0.9747, 0.02689, 0.222, 0.9747, 0.02689, 0.222, 0.9747, 0.02689, 0.222, 0.9747, 0.05303, 0.9984, 0.01849, 0.05303, 0.9984, 0.01849, 0.05303, 0.9984, 0.01849, 0.05303, 0.9984, 0.01849, 0.2135, -0.903, -0.3729, 0.2135, -0.903, -0.3729, 0.2135, -0.903, -0.3729, 0.2135, -0.903, -0.3729, -0.9676, -0.02234, -0.2515, -0.9676, -0.02234, -0.2515, -0.9676, -0.02234, -0.2515, -0.9676, -0.02234, -0.2515, 0.2856, -0.6742, -0.6811, 0.2856, -0.6742, -0.6811, 0.2856, -0.6742, -0.6811, 0.2856, -0.6742, -0.6811, 0.9254, -0.01258, -0.3789, 0.9254, -0.01258, -0.3789, 0.9254, -0.01258, -0.3789, 0.9254, -0.01258, -0.3789, 0.9376, 0.02397, -0.3469, 0.9376, 0.02397, -0.3469, 0.9376, 0.02397, -0.3469, 0.9376, 0.02397, -0.3469, -0.03348, -0.05908, -0.9977, -0.03348, -0.05908, -0.9977, -0.03348, -0.05908, -0.9977, -0.03348, -0.05908, -0.9977, -0.3518, 0.889, -0.2932, -0.3518, 0.889, -0.2932, -0.3518, 0.889, -0.2932, -0.3518, 0.889, -0.2932, 0.9367, 0.2334, -0.2611, 0.9367, 0.2334, -0.2611, 0.9367, 0.2334, -0.2611, 0.9367, 0.2334, -0.2611, 0.5176, -0.01267, 0.8555, 0.5176, -0.01267, 0.8555, 0.5176, -0.01267, 0.8555, 0.5176, -0.01267, 0.8555, 0.4394, -0.4807, -0.7589, 0.4394, -0.4807, -0.7589, 0.4394, -0.4807, -0.7589, 0.4394, -0.4807, -0.7589, 0.0, 1.0, 0.0, 0.0, 1.0, 0.0, 0.0, 1.0, 0.0, 0.0, 1.0, 0.0, 1.0, 0.0, 0.0, 1.0, 0.0, 0.0, 1.0, 0.0, 0.0, 1.0, 0.0, 0.0, 0.0, -1.0, 0.0, 0.0, -1.0, 0.0, 0.0, -1.0, 0.0, 0.0, -1.0, 0.0, 0.0, 0.0, -1.0, 0.0, 0.0, -1.0, 0.0, 0.0, -1.0, 0.0, 0.0, -1.0, 0.0, 0.0, 1.0, 0.0, 0.0, 1.0, 0.0, 0.0, 1.0, 0.0, 0.0, 1.0])] * 3)])
arm_armature = bpy.data.armatures.new('Armature')  # bones are not reproduced

# ---- objects
ob_body = bpy.data.objects.new('Body', me_cube)
ob_armature = bpy.data.objects.new('Armature', arm_armature)

# ---- transforms, parenting, visibility, modifiers, constraints
ob_body.parent = ob_armature
ob_body.location = (0.0, 0.0, -0.003392)
ob_body.lock_rotations_4d = False
ob_body.empty_display_type = 'ARROWS'
ob_body.lineart.crease_threshold = 0.0
_vg = ob_body.vertex_groups.new(name='Root')
for _i, _w in zip([1, 3, 4, 6, 9, 11, 13, 15, 16, 17, 18, 19, 115, 117, 118, 119, 120, 121, 186, 187, 188, 189, 190, 191, 192, 193, 194, 195, 196, 197, 198, 199, 200, 201, 202, 203, 204, 205, 206, 207, 208, 209, 210, 211, 212, 213, 214, 215, 216], [1.0, 1.0, 1.0, 1.0, 0.01284, 0.001128, 0.09639, 0.1127, 0.06989, 0.0519, 0.4496, 0.6334, 1.0, 1.0, 1.0, 1.0, 1.0, 1.0, 0.362, 0.158, 0.3405, 0.1574, 0.05781, 0.106, 0.2649, 0.14, 0.3949, 0.1234, 0.355, 0.3694, 0.4519, 0.5058, 0.3848, 0.1507, 0.3051, 0.3698, 0.06594, 0.1027, 0.4064, 0.1071, 0.3401, 0.3765, 0.4767, 0.5166, 0.3956, 0.1196, 0.3239, 0.3738, 0.06546]): _vg.add([_i], _w, 'REPLACE')
_vg = ob_body.vertex_groups.new(name='Spine1')
for _i, _w in zip([5, 8, 9, 10, 11, 12, 13, 14, 15, 16, 17, 18, 19, 186, 187, 188, 189, 190, 191, 192, 217, 218, 219, 220, 221, 222, 223, 224], [0.04989, 0.04225, 0.615, 0.05126, 0.6275, 0.1386, 0.6765, 0.08839, 0.7093, 0.2275, 0.2418, 0.3486, 0.242, 0.2207, 0.6598, 0.2669, 0.6611, 0.02051, 0.06464, 0.1616, 0.2391, 0.2413, 0.2395, 0.2408, 0.2382, 0.2391, 0.2389, 0.2404]): _vg.add([_i], _w, 'REPLACE')
_vg = ob_body.vertex_groups.new(name='Spine2')
for _i, _w in zip([2, 5, 7, 8, 9, 10, 12, 13, 14, 15, 18, 19, 80, 81, 82, 83, 84, 85, 86, 87, 217, 218, 219, 220, 221, 222, 223, 224], [0.04042, 0.6659, 0.8407, 0.03646, 0.002559, 0.02858, 0.6189, 0.1146, 0.7749, 0.1077, 0.05533, 0.01948, 0.05809, 0.04014, 0.8832, 0.8981, 0.04803, 0.04717, 0.1649, 0.1676, 0.5667, 0.5667, 0.5674, 0.5671, 0.5701, 0.5699, 0.5694, 0.5682]): _vg.add([_i], _w, 'REPLACE')
_vg = ob_body.vertex_groups.new(name='Head')
for _i, _w in zip([82, 83, 84, 85, 86, 87, 90, 91, 94, 95, 96, 97, 98, 99, 100, 101, 102, 103, 104, 105, 106, 107, 108, 109, 110, 111, 112, 113, 128, 129, 130, 131, 132, 133, 134, 135, 136, 137, 138, 139, 140, 141, 142, 143, 144, 145, 146, 147, 148, 149, 150, 151, 152, 153, 154, 155, 156, 157, 166, 167, 168, 169, 170, 171, 172, 173, 174, 175, 176, 177, 178, 179, 180, 181], [0.02881, 0.03706, 0.5092, 0.4694, 0.8011, 0.8, 1.0, 1.0, 1.0, 1.0, 1.0, 1.0, 1.0, 1.0, 1.0, 1.0, 1.0, 1.0, 1.0, 1.0, 1.0, 1.0, 1.0, 1.0, 1.0, 1.0, 1.0, 1.0, 1.0, 1.0, 1.0, 1.0, 1.0, 1.0, 1.0, 1.0, 1.0, 1.0, 1.0, 1.0, 1.0, 1.0, 1.0, 1.0, 1.0, 1.0, 1.0, 1.0, 1.0, 1.0, 1.0, 1.0, 1.0, 1.0, 1.0, 1.0, 1.0, 1.0, 1.0, 1.0, 1.0, 1.0, 1.0, 1.0, 1.0, 1.0, 1.0, 1.0, 1.0, 1.0, 1.0, 1.0, 1.0, 1.0]): _vg.add([_i], _w, 'REPLACE')
_vg = ob_body.vertex_groups.new(name='Shoulder.L')
for _i, _w in zip([0, 2, 5, 7, 8, 9, 10, 11, 12, 13, 14, 16, 17, 52, 53, 54, 55, 80, 81, 82, 83, 84, 85, 86, 87, 88, 89, 92, 93, 217, 218, 219, 220, 221, 222, 223, 224], [0.7388, 0.6949, 0.2066, 0.09509, 0.4145, 0.08177, 0.4121, 0.08197, 0.1196, 0.01881, 0.06024, 0.005736, 0.007568, 0.1231, 0.1117, 0.06997, 0.08066, 0.9176, 0.9309, 0.07828, 0.05599, 0.438, 0.4781, 0.01817, 0.01356, 1.0, 1.0, 1.0, 1.0, 0.1942, 0.192, 0.1931, 0.1921, 0.1916, 0.191, 0.1917, 0.1914]): _vg.add([_i], _w, 'REPLACE')
_vg = ob_body.vertex_groups.new(name='UpperArm.L')
for _i, _w in zip([0, 1, 2, 3, 4, 5, 6, 7, 8, 9, 10, 11, 12, 13, 14, 15, 16, 17, 18, 19, 20, 21, 22, 23, 52, 53, 54, 55, 56, 57, 58, 59, 60, 61, 62, 63, 64, 65, 66, 67, 80, 114, 115, 116, 117, 118, 119, 120, 121, 125, 127, 182, 183, 184, 185], [0.01909, 0.0, 0.05808, 0.0, 0.0, 0.0278, 0.0, 0.0114, 0.05007, 4.796e-13, 0.03672, 3.416e-15, 0.09116, 0.0003211, 0.05577, 0.0, 6.859e-10, 8.163e-09, 0.0, 0.0, 0.0, 0.0, 0.0, 0.0, 0.8473, 0.8674, 0.8921, 0.8862, 0.4925, 0.8071, 0.4932, 0.8061, 0.1447, 0.2878, 0.1442, 0.287, 0.0026, 0.06369, 0.002132, 0.06325, 0.0, 0.0, 0.0, 0.0, 0.0, 0.0, 0.0, 0.0, 0.0, 0.0, 0.0, 1.0, 1.0, 1.0, 1.0]): _vg.add([_i], _w, 'REPLACE')
_vg = ob_body.vertex_groups.new(name='LowerArm.L')
for _i, _w in zip([56, 57, 58, 59, 60, 61, 62, 63, 64, 65, 66, 67], [0.5048, 0.1848, 0.5048, 0.1865, 0.8471, 0.6968, 0.8479, 0.698, 0.945, 0.8954, 0.9455, 0.8961]): _vg.add([_i], _w, 'REPLACE')
_vg = ob_body.vertex_groups.new(name='Hand.L')
for _i, _w in zip([64, 65, 66, 67, 68, 69, 70, 71, 72, 73, 74, 75, 76, 77, 78, 79, 158, 159, 160, 161, 162, 163, 164, 165], [0.00706, 0.03092, 0.006731, 0.03053, 0.9815, 0.9818, 0.9817, 0.9818, 0.9929, 0.9932, 0.9927, 0.9929, 0.998, 0.9978, 0.9993, 0.9986, 0.9976, 0.9975, 0.9973, 0.9966, 0.9957, 0.9954, 0.9967, 0.9965]): _vg.add([_i], _w, 'REPLACE')
_vg = ob_body.vertex_groups.new(name='Shoulder.R')
_vg = ob_body.vertex_groups.new(name='UpperArm.R')
_vg = ob_body.vertex_groups.new(name='LowerArm.R')
_vg = ob_body.vertex_groups.new(name='Hand.R')
_vg = ob_body.vertex_groups.new(name='UpperLeg.L')
for _i, _w in zip([9, 11, 13, 15, 16, 17, 18, 19, 20, 21, 22, 23, 24, 25, 26, 27, 28, 29, 30, 31, 32, 33, 34, 35, 114, 116, 120, 122, 123, 124, 125, 126, 127, 186, 187, 188, 189, 190, 191, 192, 193, 194, 195, 196, 197, 198, 199, 200, 201, 202, 203, 204, 205, 206, 207, 208, 209, 210, 211, 212, 213, 214, 215, 216], [1.592e-06, 2.118e-06, 0.0162, 0.01056, 0.03718, 0.04703, 0.02176, 0.07197, 0.9885, 0.9886, 0.9873, 0.986, 0.862, 0.8627, 0.8588, 0.8605, 0.6317, 0.6322, 0.5137, 0.5135, 0.2406, 0.2393, 0.1604, 0.1583, 0.09958, 0.1698, 0.0, 1.0, 1.0, 1.0, 1.0, 1.0, 1.0, 0.4173, 0.1822, 0.3926, 0.1815, 0.9069, 0.8294, 0.5735, 0.856, 0.5922, 0.8729, 0.6323, 0.6096, 0.5235, 0.4864, 0.6055, 0.8411, 0.6834, 0.6179, 0.9315, 0.8943, 0.5808, 0.8893, 0.6477, 0.6075, 0.5089, 0.4754, 0.594, 0.8746, 0.6644, 0.6138, 0.9319]): _vg.add([_i], _w, 'REPLACE')
_vg = ob_body.vertex_groups.new(name='LowerLeg.L')
for _i, _w in zip([24, 25, 26, 27, 28, 29, 30, 31, 32, 33, 34, 35, 36, 37, 38, 39, 40, 41, 42, 43], [0.1297, 0.1291, 0.1354, 0.1339, 0.3455, 0.3453, 0.4668, 0.4674, 0.7116, 0.7132, 0.7787, 0.7815, 0.4834, 0.4835, 0.032, 0.03072, 0.4629, 0.4618, 0.005066, 0.006339]): _vg.add([_i], _w, 'REPLACE')
_vg = ob_body.vertex_groups.new(name='Foot.L')
for _i, _w in zip([32, 33, 34, 35, 36, 37, 38, 39, 40, 41, 42, 43, 44, 45, 46, 47, 48, 49, 50, 51], [0.04577, 0.04502, 0.06095, 0.06013, 0.02436, 0.005351, 0.06329, 0.06921, 0.5339, 0.4627, 0.9714, 0.9708, 0.9933, 0.9936, 0.9958, 0.996, 0.9977, 0.9977, 0.9979, 0.9983]): _vg.add([_i], _w, 'REPLACE')
_vg = ob_body.vertex_groups.new(name='UpperLeg.R')
for _i, _w in zip([1, 4, 15, 16, 17, 19, 20, 21, 22, 114, 115, 116, 119, 121, 125, 127], [0.0, 0.0, 0.0, 0.0, 0.0, 0.0, 0.0, 0.0, 0.0, 0.0, 0.0, 0.0, 0.0, 0.0, 0.0, 0.0]): _vg.add([_i], _w, 'REPLACE')
_vg = ob_body.vertex_groups.new(name='LowerLeg.R')
_vg = ob_body.vertex_groups.new(name='Foot.R')
_m = ob_body.modifiers.new('Mirror', 'MIRROR')
_m.use_clip = True
_m = ob_body.modifiers.new('Armature', 'ARMATURE')
_m.object = ob_armature
ob_armature.location = (0.0, 0.0, 0.0)
ob_armature.show_in_front = True

# ---- collection membership
col_collection.objects.link(ob_body)
col_collection.objects.link(ob_armature)

# ---- scene / render settings (as saved in the file)
scene.frame_start = 1; scene.frame_end = 250; scene.frame_set(1)
scene.render.engine = 'BLENDER_EEVEE_NEXT'
scene.cycles.sampling_pattern = 'TABULATED_SOBOL'
scene.cycles.use_light_tree = False
scene.view_settings.view_transform = 'Filmic'
bpy.context.view_layer.update()

# ---- added for rendering (the .blend has no active camera and no usable light): camera, sun
cam_auto = bpy.data.cameras.new('AutoCamera')
cam_auto.lens = 50.0
cam_auto.sensor_width = 36.0
cam_auto.clip_end = 1000.0
ob_auto_camera = bpy.data.objects.new('AutoCamera', cam_auto)
scene.collection.objects.link(ob_auto_camera)
ob_auto_camera.location = (2.56857, -3.09258, 3.06313)
ob_auto_camera.rotation_euler = (1.09748, -7.21219e-08, 0.694738)
scene.camera = ob_auto_camera
light_auto_sun = bpy.data.lights.new('AutoSun', 'SUN')
light_auto_sun.energy = 3.0
light_auto_sun.angle = 0.0523599
ob_auto_sun = bpy.data.objects.new('AutoSun', light_auto_sun)
scene.collection.objects.link(ob_auto_sun)
ob_auto_sun.rotation_euler = (0.872665, 0.174533, 0.523599)
bpy.context.view_layer.update()
